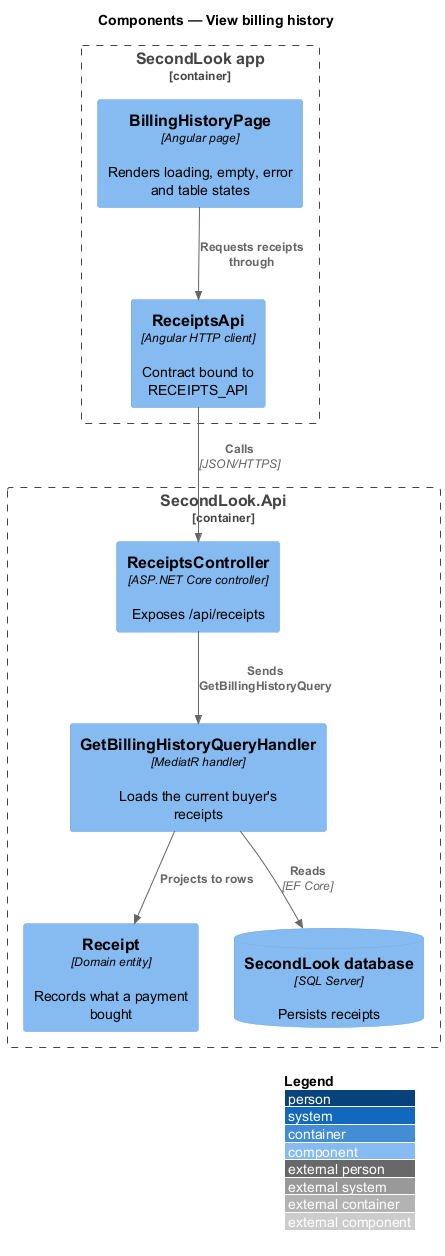

The diagram above was rendered by PlantUML. Its source (embedded in the PNG):
@startuml
!include <C4/C4_Component>
LAYOUT_WITH_LEGEND()
title Components — View billing history

Container_Boundary(spa, "SecondLook app") {
  Component(page, "BillingHistoryPage", "Angular page", "Renders loading, empty, error and table states")
  Component(client, "ReceiptsApi", "Angular HTTP client", "Contract bound to RECEIPTS_API")
}
Container_Boundary(api, "SecondLook.Api") {
  Component(ctrl, "ReceiptsController", "ASP.NET Core controller", "Exposes /api/receipts")
  Component(handler, "GetBillingHistoryQueryHandler", "MediatR handler", "Loads the current buyer's receipts")
  Component(entity, "Receipt", "Domain entity", "Records what a payment bought")
  ComponentDb(db, "SecondLook database", "SQL Server", "Persists receipts")
}
Rel(page, client, "Requests receipts through")
Rel(client, ctrl, "Calls", "JSON/HTTPS")
Rel(ctrl, handler, "Sends GetBillingHistoryQuery")
Rel(handler, entity, "Projects to rows")
Rel(handler, db, "Reads", "EF Core")
@enduml